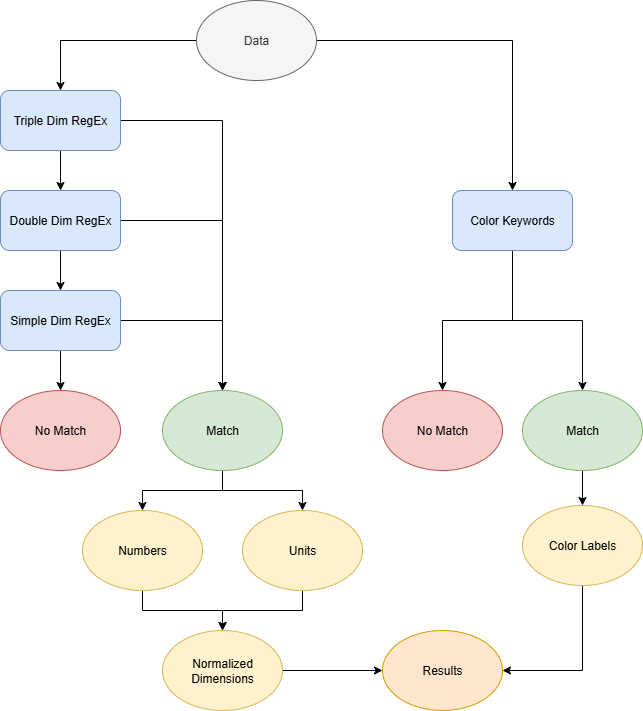

The diagram above was exported from draw.io. Its source (the exported page's mxGraphModel, read from the mxfile embedded in the PNG):
<mxGraphModel dx="1678" dy="928" grid="1" gridSize="10" guides="1" tooltips="1" connect="1" arrows="1" fold="1" page="1" pageScale="1" pageWidth="827" pageHeight="1169" math="0" shadow="0">
  <root>
    <mxCell id="0" />
    <mxCell id="1" parent="0" />
    <mxCell id="KUQ_HKmP1-wi76ZsvLrq-3" style="edgeStyle=orthogonalEdgeStyle;rounded=0;orthogonalLoop=1;jettySize=auto;html=1;" edge="1" parent="1" source="KUQ_HKmP1-wi76ZsvLrq-1" target="KUQ_HKmP1-wi76ZsvLrq-2">
      <mxGeometry relative="1" as="geometry" />
    </mxCell>
    <mxCell id="KUQ_HKmP1-wi76ZsvLrq-14" style="edgeStyle=orthogonalEdgeStyle;rounded=0;orthogonalLoop=1;jettySize=auto;html=1;" edge="1" parent="1" source="KUQ_HKmP1-wi76ZsvLrq-1" target="KUQ_HKmP1-wi76ZsvLrq-9">
      <mxGeometry relative="1" as="geometry" />
    </mxCell>
    <mxCell id="KUQ_HKmP1-wi76ZsvLrq-1" value="Data" style="ellipse;whiteSpace=wrap;html=1;fillColor=#f5f5f5;strokeColor=#666666;fontColor=#333333;" vertex="1" parent="1">
      <mxGeometry x="354" y="80" width="120" height="80" as="geometry" />
    </mxCell>
    <mxCell id="KUQ_HKmP1-wi76ZsvLrq-5" style="edgeStyle=orthogonalEdgeStyle;rounded=0;orthogonalLoop=1;jettySize=auto;html=1;" edge="1" parent="1" source="KUQ_HKmP1-wi76ZsvLrq-2" target="KUQ_HKmP1-wi76ZsvLrq-4">
      <mxGeometry relative="1" as="geometry" />
    </mxCell>
    <mxCell id="KUQ_HKmP1-wi76ZsvLrq-35" style="edgeStyle=orthogonalEdgeStyle;rounded=0;orthogonalLoop=1;jettySize=auto;html=1;" edge="1" parent="1" source="KUQ_HKmP1-wi76ZsvLrq-2" target="KUQ_HKmP1-wi76ZsvLrq-34">
      <mxGeometry relative="1" as="geometry" />
    </mxCell>
    <mxCell id="KUQ_HKmP1-wi76ZsvLrq-2" value="Color Keywords" style="rounded=1;whiteSpace=wrap;html=1;fillColor=#dae8fc;strokeColor=#6c8ebf;" vertex="1" parent="1">
      <mxGeometry x="610" y="270" width="120" height="60" as="geometry" />
    </mxCell>
    <mxCell id="LNFclr02LQ9ixdk6UkJM-3" style="edgeStyle=orthogonalEdgeStyle;rounded=0;orthogonalLoop=1;jettySize=auto;html=1;" edge="1" parent="1" source="KUQ_HKmP1-wi76ZsvLrq-4" target="LNFclr02LQ9ixdk6UkJM-1">
      <mxGeometry relative="1" as="geometry" />
    </mxCell>
    <mxCell id="KUQ_HKmP1-wi76ZsvLrq-4" value="Match" style="ellipse;whiteSpace=wrap;html=1;fillColor=#d5e8d4;strokeColor=#82b366;" vertex="1" parent="1">
      <mxGeometry x="680" y="470" width="120" height="80" as="geometry" />
    </mxCell>
    <mxCell id="KUQ_HKmP1-wi76ZsvLrq-12" style="edgeStyle=orthogonalEdgeStyle;rounded=0;orthogonalLoop=1;jettySize=auto;html=1;" edge="1" parent="1" source="KUQ_HKmP1-wi76ZsvLrq-9" target="KUQ_HKmP1-wi76ZsvLrq-10">
      <mxGeometry relative="1" as="geometry" />
    </mxCell>
    <mxCell id="KUQ_HKmP1-wi76ZsvLrq-16" style="edgeStyle=orthogonalEdgeStyle;rounded=0;orthogonalLoop=1;jettySize=auto;html=1;" edge="1" parent="1" source="KUQ_HKmP1-wi76ZsvLrq-9" target="KUQ_HKmP1-wi76ZsvLrq-15">
      <mxGeometry relative="1" as="geometry" />
    </mxCell>
    <mxCell id="KUQ_HKmP1-wi76ZsvLrq-9" value="Triple Dim RegEx" style="rounded=1;whiteSpace=wrap;html=1;fillColor=#dae8fc;strokeColor=#6c8ebf;" vertex="1" parent="1">
      <mxGeometry x="158" y="170" width="120" height="60" as="geometry" />
    </mxCell>
    <mxCell id="KUQ_HKmP1-wi76ZsvLrq-13" style="edgeStyle=orthogonalEdgeStyle;rounded=0;orthogonalLoop=1;jettySize=auto;html=1;" edge="1" parent="1" source="KUQ_HKmP1-wi76ZsvLrq-10" target="KUQ_HKmP1-wi76ZsvLrq-11">
      <mxGeometry relative="1" as="geometry" />
    </mxCell>
    <mxCell id="KUQ_HKmP1-wi76ZsvLrq-17" style="edgeStyle=orthogonalEdgeStyle;rounded=0;orthogonalLoop=1;jettySize=auto;html=1;" edge="1" parent="1" source="KUQ_HKmP1-wi76ZsvLrq-10" target="KUQ_HKmP1-wi76ZsvLrq-15">
      <mxGeometry relative="1" as="geometry" />
    </mxCell>
    <mxCell id="KUQ_HKmP1-wi76ZsvLrq-10" value="Double Dim RegEx" style="rounded=1;whiteSpace=wrap;html=1;fillColor=#dae8fc;strokeColor=#6c8ebf;" vertex="1" parent="1">
      <mxGeometry x="158" y="270" width="120" height="60" as="geometry" />
    </mxCell>
    <mxCell id="KUQ_HKmP1-wi76ZsvLrq-18" style="edgeStyle=orthogonalEdgeStyle;rounded=0;orthogonalLoop=1;jettySize=auto;html=1;entryX=0.5;entryY=0;entryDx=0;entryDy=0;" edge="1" parent="1" source="KUQ_HKmP1-wi76ZsvLrq-11" target="KUQ_HKmP1-wi76ZsvLrq-15">
      <mxGeometry relative="1" as="geometry" />
    </mxCell>
    <mxCell id="KUQ_HKmP1-wi76ZsvLrq-21" style="edgeStyle=orthogonalEdgeStyle;rounded=0;orthogonalLoop=1;jettySize=auto;html=1;" edge="1" parent="1" source="KUQ_HKmP1-wi76ZsvLrq-11" target="KUQ_HKmP1-wi76ZsvLrq-20">
      <mxGeometry relative="1" as="geometry" />
    </mxCell>
    <mxCell id="KUQ_HKmP1-wi76ZsvLrq-11" value="Simple Dim RegEx" style="rounded=1;whiteSpace=wrap;html=1;fillColor=#dae8fc;strokeColor=#6c8ebf;" vertex="1" parent="1">
      <mxGeometry x="158" y="370" width="120" height="60" as="geometry" />
    </mxCell>
    <mxCell id="KUQ_HKmP1-wi76ZsvLrq-26" style="edgeStyle=orthogonalEdgeStyle;rounded=0;orthogonalLoop=1;jettySize=auto;html=1;" edge="1" parent="1" source="KUQ_HKmP1-wi76ZsvLrq-15" target="KUQ_HKmP1-wi76ZsvLrq-24">
      <mxGeometry relative="1" as="geometry" />
    </mxCell>
    <mxCell id="KUQ_HKmP1-wi76ZsvLrq-27" style="edgeStyle=orthogonalEdgeStyle;rounded=0;orthogonalLoop=1;jettySize=auto;html=1;" edge="1" parent="1" source="KUQ_HKmP1-wi76ZsvLrq-15" target="KUQ_HKmP1-wi76ZsvLrq-25">
      <mxGeometry relative="1" as="geometry" />
    </mxCell>
    <mxCell id="KUQ_HKmP1-wi76ZsvLrq-15" value="Match" style="ellipse;whiteSpace=wrap;html=1;fillColor=#d5e8d4;strokeColor=#82b366;" vertex="1" parent="1">
      <mxGeometry x="320" y="470" width="120" height="80" as="geometry" />
    </mxCell>
    <mxCell id="KUQ_HKmP1-wi76ZsvLrq-20" value="No Match" style="ellipse;whiteSpace=wrap;html=1;fillColor=#f8cecc;strokeColor=#b85450;" vertex="1" parent="1">
      <mxGeometry x="158" y="470" width="120" height="80" as="geometry" />
    </mxCell>
    <mxCell id="KUQ_HKmP1-wi76ZsvLrq-29" style="edgeStyle=orthogonalEdgeStyle;rounded=0;orthogonalLoop=1;jettySize=auto;html=1;" edge="1" parent="1" source="KUQ_HKmP1-wi76ZsvLrq-24" target="KUQ_HKmP1-wi76ZsvLrq-28">
      <mxGeometry relative="1" as="geometry" />
    </mxCell>
    <mxCell id="KUQ_HKmP1-wi76ZsvLrq-24" value="Numbers" style="ellipse;whiteSpace=wrap;html=1;fillColor=#fff2cc;strokeColor=#d6b656;" vertex="1" parent="1">
      <mxGeometry x="240" y="590" width="120" height="80" as="geometry" />
    </mxCell>
    <mxCell id="KUQ_HKmP1-wi76ZsvLrq-30" style="edgeStyle=orthogonalEdgeStyle;rounded=0;orthogonalLoop=1;jettySize=auto;html=1;" edge="1" parent="1" source="KUQ_HKmP1-wi76ZsvLrq-25" target="KUQ_HKmP1-wi76ZsvLrq-28">
      <mxGeometry relative="1" as="geometry" />
    </mxCell>
    <mxCell id="KUQ_HKmP1-wi76ZsvLrq-25" value="Units" style="ellipse;whiteSpace=wrap;html=1;fillColor=#fff2cc;strokeColor=#d6b656;" vertex="1" parent="1">
      <mxGeometry x="400" y="590" width="120" height="80" as="geometry" />
    </mxCell>
    <mxCell id="KUQ_HKmP1-wi76ZsvLrq-32" style="edgeStyle=orthogonalEdgeStyle;rounded=0;orthogonalLoop=1;jettySize=auto;html=1;" edge="1" parent="1" source="KUQ_HKmP1-wi76ZsvLrq-28" target="KUQ_HKmP1-wi76ZsvLrq-31">
      <mxGeometry relative="1" as="geometry" />
    </mxCell>
    <mxCell id="KUQ_HKmP1-wi76ZsvLrq-28" value="Normalized Dimensions" style="ellipse;whiteSpace=wrap;html=1;fillColor=#fff2cc;strokeColor=#d6b656;" vertex="1" parent="1">
      <mxGeometry x="320" y="710" width="120" height="80" as="geometry" />
    </mxCell>
    <mxCell id="KUQ_HKmP1-wi76ZsvLrq-31" value="Results" style="ellipse;whiteSpace=wrap;html=1;fillColor=#ffe6cc;strokeColor=#d79b00;" vertex="1" parent="1">
      <mxGeometry x="540" y="710" width="120" height="80" as="geometry" />
    </mxCell>
    <mxCell id="KUQ_HKmP1-wi76ZsvLrq-34" value="No Match" style="ellipse;whiteSpace=wrap;html=1;fillColor=#f8cecc;strokeColor=#b85450;" vertex="1" parent="1">
      <mxGeometry x="540" y="470" width="120" height="80" as="geometry" />
    </mxCell>
    <mxCell id="LNFclr02LQ9ixdk6UkJM-4" style="edgeStyle=orthogonalEdgeStyle;rounded=0;orthogonalLoop=1;jettySize=auto;html=1;entryX=1;entryY=0.5;entryDx=0;entryDy=0;exitX=0.5;exitY=1;exitDx=0;exitDy=0;" edge="1" parent="1" source="LNFclr02LQ9ixdk6UkJM-1" target="KUQ_HKmP1-wi76ZsvLrq-31">
      <mxGeometry relative="1" as="geometry" />
    </mxCell>
    <mxCell id="LNFclr02LQ9ixdk6UkJM-1" value="Color Labels" style="ellipse;whiteSpace=wrap;html=1;fillColor=#fff2cc;strokeColor=#d6b656;" vertex="1" parent="1">
      <mxGeometry x="680" y="585" width="120" height="80" as="geometry" />
    </mxCell>
  </root>
</mxGraphModel>